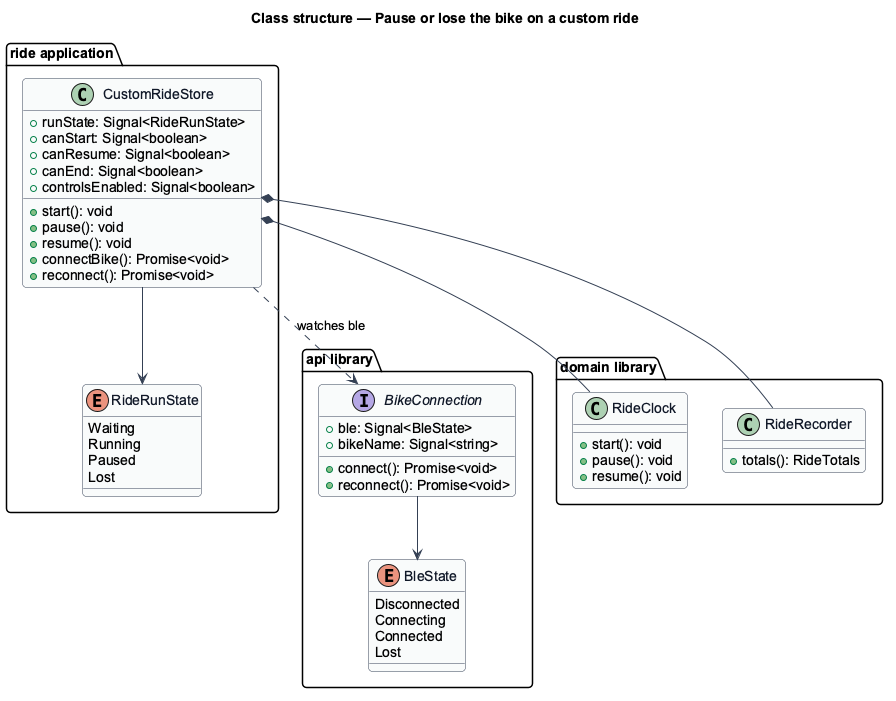

The diagram above was rendered by PlantUML. Its source (embedded in the PNG):
@startuml
' --- shared skin header ---
skinparam backgroundColor #FFFFFF
skinparam shadowing false
skinparam roundcorner 8
skinparam defaultFontName Arial
skinparam ArrowColor #344054
skinparam class {
  BorderColor #344054
  FontColor #101828
  BackgroundColor #F9FAFB
}
' --------------------------
title Class structure — Pause or lose the bike on a custom ride

package "api library" {
  enum BleState {
    Disconnected
    Connecting
    Connected
    Lost
  }
  interface BikeConnection {
    +ble: Signal<BleState>
    +bikeName: Signal<string>
    +connect(): Promise<void>
    +reconnect(): Promise<void>
  }
}
package "ride application" {
  enum RideRunState {
    Waiting
    Running
    Paused
    Lost
  }
  class CustomRideStore {
    +runState: Signal<RideRunState>
    +canStart: Signal<boolean>
    +canResume: Signal<boolean>
    +canEnd: Signal<boolean>
    +controlsEnabled: Signal<boolean>
    +start(): void
    +pause(): void
    +resume(): void
    +connectBike(): Promise<void>
    +reconnect(): Promise<void>
  }
}
package "domain library" {
  class RideClock {
    +start(): void
    +pause(): void
    +resume(): void
  }
  class RideRecorder {
    +totals(): RideTotals
  }
}
CustomRideStore --> RideRunState
CustomRideStore ..> BikeConnection : watches ble
BikeConnection --> BleState
CustomRideStore *-- RideClock
CustomRideStore *-- RideRecorder
@enduml